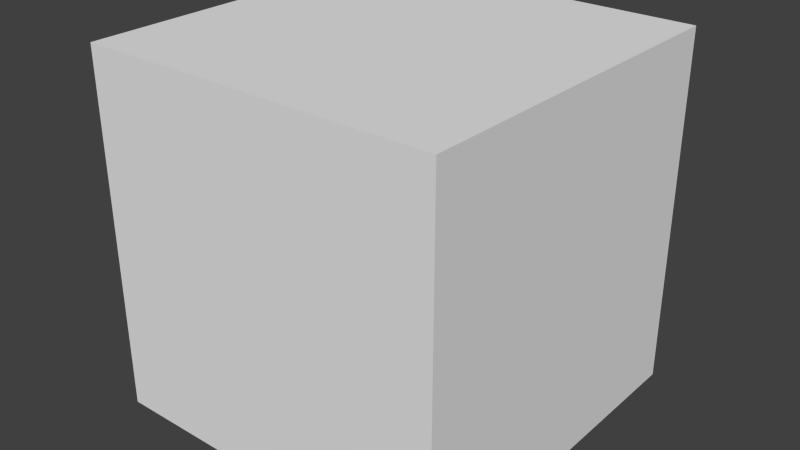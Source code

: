 # Source: locomotion.blend  (saved by Blender 2.66.0; exported with 4.5.12 LTS)
import bpy
from mathutils import Matrix  # noqa: F401  (used for matrix-valued properties, if any)

bpy.ops.wm.read_factory_settings(use_empty=True)
scene = bpy.context.scene
scene.name = 'Scene'

# ---- collections
col_collection_1 = bpy.data.collections.new('Collection 1'); scene.collection.children.link(col_collection_1)

# ---- materials (node trees are filled in below, after node groups)
mat_material_001 = bpy.data.materials.new('Material.001')
mat_material_001.alpha_threshold = 0.0
mat_material_001.use_transparent_shadow = False
mat_material_001.roughness = 0.5
mat_material_001.line_color = (0.0, 0.0, 0.0, 1.0)
mat_material_002 = bpy.data.materials.new('Material.002')
mat_material_002.alpha_threshold = 0.0
mat_material_002.use_transparent_shadow = False
mat_material_002.roughness = 0.5
mat_material_002.line_color = (0.0, 0.0, 0.0, 1.0)

# ---- material node trees

# ---- world
world_world = bpy.data.worlds.new('World'); scene.world = world_world
world_world.color = (0.05088, 0.05088, 0.05088)
world_world.use_sun_shadow = False
world_world.sun_shadow_jitter_overblur = 0.0
world_world.cycles.sampling_method = 'MANUAL'
world_world.cycles.sample_map_resolution = 256

# ---- meshes
me_cube = bpy.data.meshes.new('Cube')
me_cube.from_pydata([(1.0, 1.0, -1.0), (1.0, -1.0, -1.0), (-1.0, -1.0, -1.0), (-1.0, 1.0, -1.0), (1.0, 1.0, 1.0), (1.0, -1.0, 1.0), (-1.0, -1.0, 1.0), (-1.0, 1.0, 1.0)], [], [(0, 3, 2, 1), (4, 5, 6, 7), (0, 1, 5, 4), (1, 2, 6, 5), (2, 3, 7, 6), (4, 7, 3, 0)])
me_cube.polygons.foreach_set('material_index', [1, 1, 0, 0, 0, 0])
_uv = me_cube.uv_layers.new(name='UVMap')
_uv.uv.foreach_set('vector', [0.6327, 0.4995, 0.6327, 0.2496, 0.8827, 0.2496, 0.8827, 0.4995, 0.3827, 0.4995, 0.1328, 0.4995, 0.1328, 0.2496, 0.3827, 0.2496, 0.6327, 0.4995, 0.6327, 0.7495, 0.3827, 0.7495, 0.3827, 0.4995, 0.6327, 0.7495, 0.6327, 0.9994, 0.3827, 0.9994, 0.3827, 0.7495, 0.6327, -0.0003887, 0.6327, 0.2496, 0.3827, 0.2496, 0.3827, -0.0003887, 0.3827, 0.4995, 0.3827, 0.2496, 0.6327, 0.2496, 0.6327, 0.4995])
me_cube.materials.append(mat_material_001)
me_cube.materials.append(mat_material_002)
me_cube.use_remesh_preserve_volume = False
me_cube.use_remesh_preserve_attributes = False
me_cube.use_mirror_vertex_groups = False
me_cube.update()

# ---- objects
ob_cube = bpy.data.objects.new('Cube', me_cube)

# ---- transforms, parenting, visibility, modifiers, constraints
ob_cube.location = (0.0, 0.0, 0.0)
ob_cube.lock_rotations_4d = False
ob_cube.empty_display_type = 'ARROWS'
ob_cube.lineart.crease_threshold = 0.0

# ---- collection membership
col_collection_1.objects.link(ob_cube)

# ---- scene / render settings (as saved in the file)
scene.frame_start = 1; scene.frame_end = 250; scene.frame_set(1)
scene.render.engine = 'BLENDER_EEVEE_NEXT'
scene.render.image_settings.color_mode = 'RGB'
scene.render.image_settings.compression = 90
scene.render.resolution_percentage = 50
scene.render.dither_intensity = 0.0
scene.render.bake_margin = 2
scene.cycles.use_denoising = False
scene.cycles.samples = 10
scene.cycles.sampling_pattern = 'TABULATED_SOBOL'
scene.cycles.light_sampling_threshold = 0.0
scene.cycles.use_adaptive_sampling = False
scene.cycles.use_light_tree = False
scene.cycles.blur_glossy = 0.0
scene.cycles.volume_bounces = 1
scene.cycles.pixel_filter_type = 'GAUSSIAN'
scene.cycles.sample_clamp_indirect = 0.0
scene.view_settings.view_transform = 'Standard'
bpy.context.view_layer.update()

# ---- added for rendering (the .blend has no active camera and no usable light): camera, sun
cam_auto = bpy.data.cameras.new('AutoCamera')
cam_auto.lens = 50.0
cam_auto.sensor_width = 36.0
cam_auto.clip_end = 1000.0
ob_auto_camera = bpy.data.objects.new('AutoCamera', cam_auto)
scene.collection.objects.link(ob_auto_camera)
ob_auto_camera.location = (3.20507, -3.84609, 2.56406)
ob_auto_camera.rotation_euler = (1.09748, -7.21219e-08, 0.694738)
scene.camera = ob_auto_camera
light_auto_sun = bpy.data.lights.new('AutoSun', 'SUN')
light_auto_sun.energy = 3.0
light_auto_sun.angle = 0.0523599
ob_auto_sun = bpy.data.objects.new('AutoSun', light_auto_sun)
scene.collection.objects.link(ob_auto_sun)
ob_auto_sun.rotation_euler = (0.872665, 0.174533, 0.523599)
bpy.context.view_layer.update()
